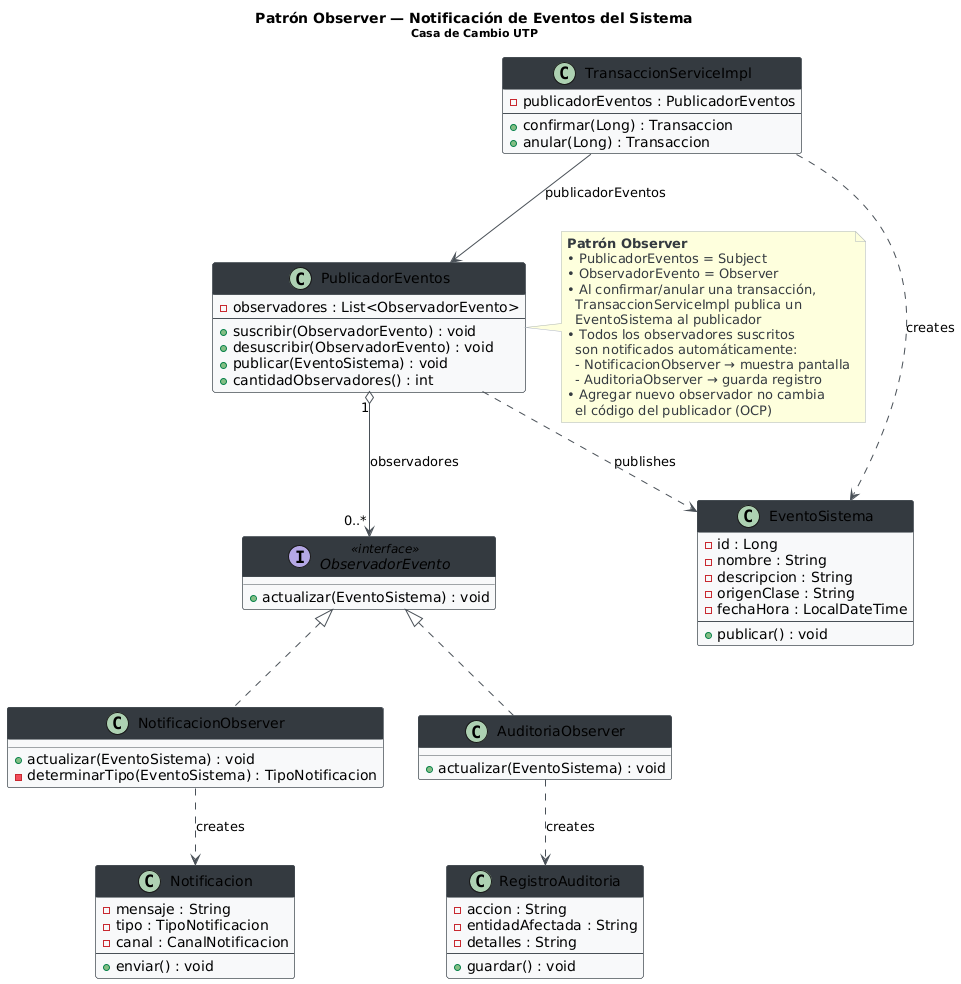

The diagram above was rendered by PlantUML. Its source (embedded in the PNG):
@startuml Patron_Observer_EventoSistema
skinparam backgroundColor white
skinparam classBackgroundColor #F8F9FA
skinparam classBorderColor #495057
skinparam classHeaderBackgroundColor #343A40
skinparam classHeaderFontColor white
skinparam arrowColor #495057
skinparam noteFontColor #343A40
skinparam noteBorderColor #ADB5BD
skinparam shadowing false
skinparam interfaceBackgroundColor #E9ECEF

title Patrón Observer — Notificación de Eventos del Sistema\n<size:11>Casa de Cambio UTP</size>

class PublicadorEventos {
    - observadores : List<ObservadorEvento>
    --
    + suscribir(ObservadorEvento) : void
    + desuscribir(ObservadorEvento) : void
    + publicar(EventoSistema) : void
    + cantidadObservadores() : int
}

interface ObservadorEvento <<interface>> {
    + actualizar(EventoSistema) : void
}

class NotificacionObserver {
    + actualizar(EventoSistema) : void
    - determinarTipo(EventoSistema) : TipoNotificacion
}

class AuditoriaObserver {
    + actualizar(EventoSistema) : void
}

class EventoSistema {
    - id : Long
    - nombre : String
    - descripcion : String
    - origenClase : String
    - fechaHora : LocalDateTime
    --
    + publicar() : void
}

class Notificacion {
    - mensaje : String
    - tipo : TipoNotificacion
    - canal : CanalNotificacion
    --
    + enviar() : void
}

class RegistroAuditoria {
    - accion : String
    - entidadAfectada : String
    - detalles : String
    --
    + guardar() : void
}

class TransaccionServiceImpl {
    - publicadorEventos : PublicadorEventos
    --
    + confirmar(Long) : Transaccion
    + anular(Long) : Transaccion
}

note right of PublicadorEventos
  <b>Patrón Observer</b>
  • PublicadorEventos = Subject
  • ObservadorEvento = Observer
  • Al confirmar/anular una transacción,
    TransaccionServiceImpl publica un
    EventoSistema al publicador
  • Todos los observadores suscritos
    son notificados automáticamente:
    - NotificacionObserver → muestra pantalla
    - AuditoriaObserver → guarda registro
  • Agregar nuevo observador no cambia
    el código del publicador (OCP)
end note

ObservadorEvento <|.. NotificacionObserver
ObservadorEvento <|.. AuditoriaObserver

PublicadorEventos "1" o--> "0..*" ObservadorEvento : observadores
PublicadorEventos ..> EventoSistema : «publishes»

NotificacionObserver ..> Notificacion : «creates»
AuditoriaObserver ..> RegistroAuditoria : «creates»

TransaccionServiceImpl --> PublicadorEventos : publicadorEventos
TransaccionServiceImpl ..> EventoSistema : «creates»

@enduml